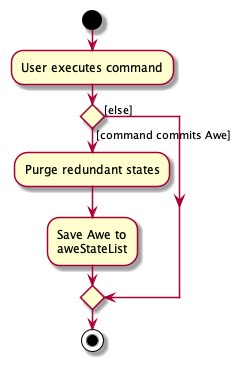

The diagram above was rendered by PlantUML. Its source (embedded in the PNG):
@startuml
start
:User executes command;

'Since the beta syntax does not support placing the condition outside the
'diamond we place it as the true branch instead.

if () then ([command commits Awe])
    :Purge redundant states;
    :Save Awe to
    aweStateList;
else ([else])
endif
stop
@enduml